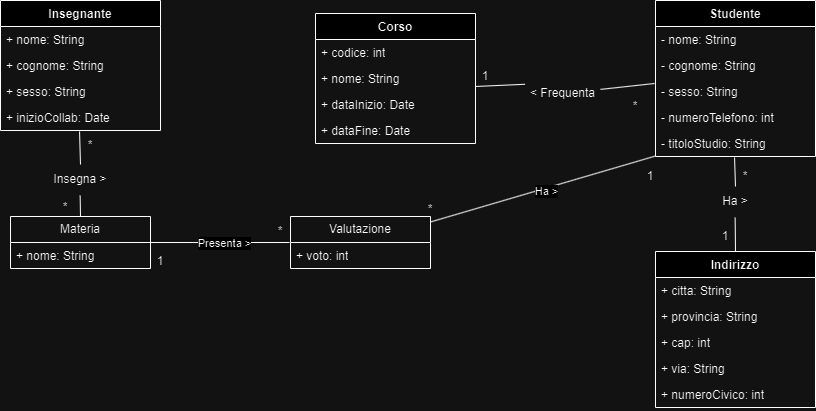

The diagram above was exported from draw.io. Its source (the exported page's mxGraphModel, read from the mxfile embedded in the PNG):
<mxGraphModel dx="933" dy="614" grid="1" gridSize="10" guides="1" tooltips="1" connect="1" arrows="1" fold="1" page="1" pageScale="1" pageWidth="1169" pageHeight="1654" background="none" math="0" shadow="0">
  <root>
    <mxCell id="0" />
    <mxCell id="1" parent="0" />
    <mxCell id="fIgaEMzd_5l-DO5LqSou-4" value="Studente" style="swimlane;fontStyle=1;align=center;verticalAlign=top;childLayout=stackLayout;horizontal=1;startSize=26;horizontalStack=0;resizeParent=1;resizeParentMax=0;resizeLast=0;collapsible=1;marginBottom=0;whiteSpace=wrap;html=1;" vertex="1" parent="1">
      <mxGeometry x="855" y="700" width="160" height="156" as="geometry" />
    </mxCell>
    <mxCell id="fIgaEMzd_5l-DO5LqSou-5" value="- nome: String" style="text;strokeColor=none;fillColor=none;align=left;verticalAlign=top;spacingLeft=4;spacingRight=4;overflow=hidden;rotatable=0;points=[[0,0.5],[1,0.5]];portConstraint=eastwest;whiteSpace=wrap;html=1;" vertex="1" parent="fIgaEMzd_5l-DO5LqSou-4">
      <mxGeometry y="26" width="160" height="26" as="geometry" />
    </mxCell>
    <mxCell id="fIgaEMzd_5l-DO5LqSou-26" value="- cognome: String" style="text;strokeColor=none;fillColor=none;align=left;verticalAlign=top;spacingLeft=4;spacingRight=4;overflow=hidden;rotatable=0;points=[[0,0.5],[1,0.5]];portConstraint=eastwest;whiteSpace=wrap;html=1;" vertex="1" parent="fIgaEMzd_5l-DO5LqSou-4">
      <mxGeometry y="52" width="160" height="26" as="geometry" />
    </mxCell>
    <mxCell id="fIgaEMzd_5l-DO5LqSou-28" value="- sesso: String" style="text;strokeColor=none;fillColor=none;align=left;verticalAlign=top;spacingLeft=4;spacingRight=4;overflow=hidden;rotatable=0;points=[[0,0.5],[1,0.5]];portConstraint=eastwest;whiteSpace=wrap;html=1;" vertex="1" parent="fIgaEMzd_5l-DO5LqSou-4">
      <mxGeometry y="78" width="160" height="26" as="geometry" />
    </mxCell>
    <mxCell id="fIgaEMzd_5l-DO5LqSou-29" value="- numeroTelefono: int" style="text;strokeColor=none;fillColor=none;align=left;verticalAlign=top;spacingLeft=4;spacingRight=4;overflow=hidden;rotatable=0;points=[[0,0.5],[1,0.5]];portConstraint=eastwest;whiteSpace=wrap;html=1;" vertex="1" parent="fIgaEMzd_5l-DO5LqSou-4">
      <mxGeometry y="104" width="160" height="26" as="geometry" />
    </mxCell>
    <mxCell id="fIgaEMzd_5l-DO5LqSou-30" value="- titoloStudio: String" style="text;strokeColor=none;fillColor=none;align=left;verticalAlign=top;spacingLeft=4;spacingRight=4;overflow=hidden;rotatable=0;points=[[0,0.5],[1,0.5]];portConstraint=eastwest;whiteSpace=wrap;html=1;" vertex="1" parent="fIgaEMzd_5l-DO5LqSou-4">
      <mxGeometry y="130" width="160" height="26" as="geometry" />
    </mxCell>
    <mxCell id="fIgaEMzd_5l-DO5LqSou-14" value="Insegnante" style="swimlane;fontStyle=1;align=center;verticalAlign=top;childLayout=stackLayout;horizontal=1;startSize=26;horizontalStack=0;resizeParent=1;resizeParentMax=0;resizeLast=0;collapsible=1;marginBottom=0;whiteSpace=wrap;html=1;" vertex="1" parent="1">
      <mxGeometry x="200" y="700" width="160" height="130" as="geometry" />
    </mxCell>
    <mxCell id="fIgaEMzd_5l-DO5LqSou-15" value="+ nome: String" style="text;strokeColor=none;fillColor=none;align=left;verticalAlign=top;spacingLeft=4;spacingRight=4;overflow=hidden;rotatable=0;points=[[0,0.5],[1,0.5]];portConstraint=eastwest;whiteSpace=wrap;html=1;" vertex="1" parent="fIgaEMzd_5l-DO5LqSou-14">
      <mxGeometry y="26" width="160" height="26" as="geometry" />
    </mxCell>
    <mxCell id="fIgaEMzd_5l-DO5LqSou-51" value="+ cognome: String" style="text;strokeColor=none;fillColor=none;align=left;verticalAlign=top;spacingLeft=4;spacingRight=4;overflow=hidden;rotatable=0;points=[[0,0.5],[1,0.5]];portConstraint=eastwest;whiteSpace=wrap;html=1;" vertex="1" parent="fIgaEMzd_5l-DO5LqSou-14">
      <mxGeometry y="52" width="160" height="26" as="geometry" />
    </mxCell>
    <mxCell id="fIgaEMzd_5l-DO5LqSou-50" value="+ sesso: String" style="text;strokeColor=none;fillColor=none;align=left;verticalAlign=top;spacingLeft=4;spacingRight=4;overflow=hidden;rotatable=0;points=[[0,0.5],[1,0.5]];portConstraint=eastwest;whiteSpace=wrap;html=1;" vertex="1" parent="fIgaEMzd_5l-DO5LqSou-14">
      <mxGeometry y="78" width="160" height="26" as="geometry" />
    </mxCell>
    <mxCell id="fIgaEMzd_5l-DO5LqSou-54" value="+ inizioCollab: Date" style="text;strokeColor=none;fillColor=none;align=left;verticalAlign=top;spacingLeft=4;spacingRight=4;overflow=hidden;rotatable=0;points=[[0,0.5],[1,0.5]];portConstraint=eastwest;whiteSpace=wrap;html=1;" vertex="1" parent="fIgaEMzd_5l-DO5LqSou-14">
      <mxGeometry y="104" width="160" height="26" as="geometry" />
    </mxCell>
    <mxCell id="fIgaEMzd_5l-DO5LqSou-18" value="Corso" style="swimlane;fontStyle=1;align=center;verticalAlign=top;childLayout=stackLayout;horizontal=1;startSize=26;horizontalStack=0;resizeParent=1;resizeParentMax=0;resizeLast=0;collapsible=1;marginBottom=0;whiteSpace=wrap;html=1;" vertex="1" parent="1">
      <mxGeometry x="515" y="713" width="160" height="130" as="geometry" />
    </mxCell>
    <mxCell id="fIgaEMzd_5l-DO5LqSou-19" value="+ codice: int&lt;div&gt;&lt;br&gt;&lt;/div&gt;" style="text;strokeColor=none;fillColor=none;align=left;verticalAlign=top;spacingLeft=4;spacingRight=4;overflow=hidden;rotatable=0;points=[[0,0.5],[1,0.5]];portConstraint=eastwest;whiteSpace=wrap;html=1;" vertex="1" parent="fIgaEMzd_5l-DO5LqSou-18">
      <mxGeometry y="26" width="160" height="26" as="geometry" />
    </mxCell>
    <mxCell id="fIgaEMzd_5l-DO5LqSou-39" value="+ nome: String" style="text;strokeColor=none;fillColor=none;align=left;verticalAlign=top;spacingLeft=4;spacingRight=4;overflow=hidden;rotatable=0;points=[[0,0.5],[1,0.5]];portConstraint=eastwest;whiteSpace=wrap;html=1;" vertex="1" parent="fIgaEMzd_5l-DO5LqSou-18">
      <mxGeometry y="52" width="160" height="26" as="geometry" />
    </mxCell>
    <mxCell id="fIgaEMzd_5l-DO5LqSou-41" value="+ dataInizio: Date" style="text;strokeColor=none;fillColor=none;align=left;verticalAlign=top;spacingLeft=4;spacingRight=4;overflow=hidden;rotatable=0;points=[[0,0.5],[1,0.5]];portConstraint=eastwest;whiteSpace=wrap;html=1;" vertex="1" parent="fIgaEMzd_5l-DO5LqSou-18">
      <mxGeometry y="78" width="160" height="26" as="geometry" />
    </mxCell>
    <mxCell id="fIgaEMzd_5l-DO5LqSou-40" value="+ dataFine: Date" style="text;strokeColor=none;fillColor=none;align=left;verticalAlign=top;spacingLeft=4;spacingRight=4;overflow=hidden;rotatable=0;points=[[0,0.5],[1,0.5]];portConstraint=eastwest;whiteSpace=wrap;html=1;" vertex="1" parent="fIgaEMzd_5l-DO5LqSou-18">
      <mxGeometry y="104" width="160" height="26" as="geometry" />
    </mxCell>
    <mxCell id="fIgaEMzd_5l-DO5LqSou-22" value="Indirizzo" style="swimlane;fontStyle=1;align=center;verticalAlign=top;childLayout=stackLayout;horizontal=1;startSize=26;horizontalStack=0;resizeParent=1;resizeParentMax=0;resizeLast=0;collapsible=1;marginBottom=0;whiteSpace=wrap;html=1;" vertex="1" parent="1">
      <mxGeometry x="855" y="951" width="160" height="156" as="geometry" />
    </mxCell>
    <mxCell id="fIgaEMzd_5l-DO5LqSou-23" value="+ citta: String" style="text;strokeColor=none;fillColor=none;align=left;verticalAlign=top;spacingLeft=4;spacingRight=4;overflow=hidden;rotatable=0;points=[[0,0.5],[1,0.5]];portConstraint=eastwest;whiteSpace=wrap;html=1;" vertex="1" parent="fIgaEMzd_5l-DO5LqSou-22">
      <mxGeometry y="26" width="160" height="26" as="geometry" />
    </mxCell>
    <mxCell id="fIgaEMzd_5l-DO5LqSou-36" value="+ provincia: String" style="text;strokeColor=none;fillColor=none;align=left;verticalAlign=top;spacingLeft=4;spacingRight=4;overflow=hidden;rotatable=0;points=[[0,0.5],[1,0.5]];portConstraint=eastwest;whiteSpace=wrap;html=1;" vertex="1" parent="fIgaEMzd_5l-DO5LqSou-22">
      <mxGeometry y="52" width="160" height="26" as="geometry" />
    </mxCell>
    <mxCell id="fIgaEMzd_5l-DO5LqSou-37" value="+ cap: int" style="text;strokeColor=none;fillColor=none;align=left;verticalAlign=top;spacingLeft=4;spacingRight=4;overflow=hidden;rotatable=0;points=[[0,0.5],[1,0.5]];portConstraint=eastwest;whiteSpace=wrap;html=1;" vertex="1" parent="fIgaEMzd_5l-DO5LqSou-22">
      <mxGeometry y="78" width="160" height="26" as="geometry" />
    </mxCell>
    <mxCell id="fIgaEMzd_5l-DO5LqSou-35" value="+ via: String" style="text;strokeColor=none;fillColor=none;align=left;verticalAlign=top;spacingLeft=4;spacingRight=4;overflow=hidden;rotatable=0;points=[[0,0.5],[1,0.5]];portConstraint=eastwest;whiteSpace=wrap;html=1;" vertex="1" parent="fIgaEMzd_5l-DO5LqSou-22">
      <mxGeometry y="104" width="160" height="26" as="geometry" />
    </mxCell>
    <mxCell id="fIgaEMzd_5l-DO5LqSou-38" value="+ numeroCivico: int" style="text;strokeColor=none;fillColor=none;align=left;verticalAlign=top;spacingLeft=4;spacingRight=4;overflow=hidden;rotatable=0;points=[[0,0.5],[1,0.5]];portConstraint=eastwest;whiteSpace=wrap;html=1;" vertex="1" parent="fIgaEMzd_5l-DO5LqSou-22">
      <mxGeometry y="130" width="160" height="26" as="geometry" />
    </mxCell>
    <mxCell id="fIgaEMzd_5l-DO5LqSou-42" value="Materia" style="swimlane;fontStyle=0;childLayout=stackLayout;horizontal=1;startSize=26;fillColor=none;horizontalStack=0;resizeParent=1;resizeParentMax=0;resizeLast=0;collapsible=1;marginBottom=0;whiteSpace=wrap;html=1;" vertex="1" parent="1">
      <mxGeometry x="210" y="916" width="140" height="52" as="geometry" />
    </mxCell>
    <mxCell id="fIgaEMzd_5l-DO5LqSou-43" value="+ nome: String" style="text;strokeColor=none;fillColor=none;align=left;verticalAlign=top;spacingLeft=4;spacingRight=4;overflow=hidden;rotatable=0;points=[[0,0.5],[1,0.5]];portConstraint=eastwest;whiteSpace=wrap;html=1;" vertex="1" parent="fIgaEMzd_5l-DO5LqSou-42">
      <mxGeometry y="26" width="140" height="26" as="geometry" />
    </mxCell>
    <mxCell id="fIgaEMzd_5l-DO5LqSou-59" value="" style="endArrow=none;html=1;rounded=0;exitX=0.5;exitY=0;exitDx=0;exitDy=0;entryX=0.494;entryY=1.038;entryDx=0;entryDy=0;entryPerimeter=0;" edge="1" parent="1" source="fIgaEMzd_5l-DO5LqSou-60" target="fIgaEMzd_5l-DO5LqSou-54">
      <mxGeometry width="50" height="50" relative="1" as="geometry">
        <mxPoint x="-160" y="820" as="sourcePoint" />
        <mxPoint x="-110" y="770" as="targetPoint" />
      </mxGeometry>
    </mxCell>
    <mxCell id="fIgaEMzd_5l-DO5LqSou-61" value="" style="endArrow=none;html=1;rounded=0;exitX=0.5;exitY=0;exitDx=0;exitDy=0;entryX=0.494;entryY=1.038;entryDx=0;entryDy=0;entryPerimeter=0;" edge="1" parent="1" source="fIgaEMzd_5l-DO5LqSou-42" target="fIgaEMzd_5l-DO5LqSou-60">
      <mxGeometry width="50" height="50" relative="1" as="geometry">
        <mxPoint x="280" y="916" as="sourcePoint" />
        <mxPoint x="279" y="831" as="targetPoint" />
      </mxGeometry>
    </mxCell>
    <mxCell id="fIgaEMzd_5l-DO5LqSou-60" value="Insegna &amp;gt;" style="text;strokeColor=none;align=center;fillColor=none;html=1;verticalAlign=middle;whiteSpace=wrap;rounded=0;" vertex="1" parent="1">
      <mxGeometry x="250" y="864" width="60" height="30" as="geometry" />
    </mxCell>
    <mxCell id="fIgaEMzd_5l-DO5LqSou-63" value="" style="endArrow=none;html=1;rounded=0;entryX=-0.006;entryY=0.192;entryDx=0;entryDy=0;entryPerimeter=0;" edge="1" parent="1" source="fIgaEMzd_5l-DO5LqSou-64" target="fIgaEMzd_5l-DO5LqSou-28">
      <mxGeometry width="50" height="50" relative="1" as="geometry">
        <mxPoint x="675" y="786" as="sourcePoint" />
        <mxPoint x="1274" y="854" as="targetPoint" />
      </mxGeometry>
    </mxCell>
    <mxCell id="fIgaEMzd_5l-DO5LqSou-66" value="" style="endArrow=none;html=1;rounded=0;entryX=-0.006;entryY=0.192;entryDx=0;entryDy=0;entryPerimeter=0;" edge="1" parent="1" target="fIgaEMzd_5l-DO5LqSou-64">
      <mxGeometry width="50" height="50" relative="1" as="geometry">
        <mxPoint x="675" y="786" as="sourcePoint" />
        <mxPoint x="854" y="783" as="targetPoint" />
      </mxGeometry>
    </mxCell>
    <mxCell id="fIgaEMzd_5l-DO5LqSou-64" value="&amp;lt; Frequenta" style="text;strokeColor=none;align=center;fillColor=none;html=1;verticalAlign=middle;whiteSpace=wrap;rounded=0;" vertex="1" parent="1">
      <mxGeometry x="725" y="778" width="75" height="30" as="geometry" />
    </mxCell>
    <mxCell id="fIgaEMzd_5l-DO5LqSou-67" value="1" style="text;strokeColor=none;align=center;fillColor=none;html=1;verticalAlign=middle;whiteSpace=wrap;rounded=0;" vertex="1" parent="1">
      <mxGeometry x="655" y="761" width="60" height="30" as="geometry" />
    </mxCell>
    <mxCell id="fIgaEMzd_5l-DO5LqSou-68" value="*" style="text;strokeColor=none;align=center;fillColor=none;html=1;verticalAlign=middle;whiteSpace=wrap;rounded=0;" vertex="1" parent="1">
      <mxGeometry x="805" y="791" width="60" height="30" as="geometry" />
    </mxCell>
    <mxCell id="fIgaEMzd_5l-DO5LqSou-69" value="" style="endArrow=none;html=1;rounded=0;entryX=0.494;entryY=1.038;entryDx=0;entryDy=0;entryPerimeter=0;exitX=0.5;exitY=0;exitDx=0;exitDy=0;" edge="1" parent="1" source="fIgaEMzd_5l-DO5LqSou-72" target="fIgaEMzd_5l-DO5LqSou-30">
      <mxGeometry width="50" height="50" relative="1" as="geometry">
        <mxPoint x="795" y="800" as="sourcePoint" />
        <mxPoint x="864" y="793" as="targetPoint" />
      </mxGeometry>
    </mxCell>
    <mxCell id="fIgaEMzd_5l-DO5LqSou-70" value="*" style="text;strokeColor=none;align=center;fillColor=none;html=1;verticalAlign=middle;whiteSpace=wrap;rounded=0;" vertex="1" parent="1">
      <mxGeometry x="915" y="861" width="60" height="30" as="geometry" />
    </mxCell>
    <mxCell id="fIgaEMzd_5l-DO5LqSou-71" value="1" style="text;strokeColor=none;align=center;fillColor=none;html=1;verticalAlign=middle;whiteSpace=wrap;rounded=0;" vertex="1" parent="1">
      <mxGeometry x="895" y="921" width="60" height="30" as="geometry" />
    </mxCell>
    <mxCell id="fIgaEMzd_5l-DO5LqSou-73" value="" style="endArrow=none;html=1;rounded=0;entryX=0.494;entryY=1.038;entryDx=0;entryDy=0;entryPerimeter=0;exitX=0.5;exitY=0;exitDx=0;exitDy=0;" edge="1" parent="1" source="fIgaEMzd_5l-DO5LqSou-22" target="fIgaEMzd_5l-DO5LqSou-72">
      <mxGeometry width="50" height="50" relative="1" as="geometry">
        <mxPoint x="935" y="951" as="sourcePoint" />
        <mxPoint x="934" y="857" as="targetPoint" />
      </mxGeometry>
    </mxCell>
    <mxCell id="fIgaEMzd_5l-DO5LqSou-72" value="Ha &amp;gt;" style="text;strokeColor=none;align=center;fillColor=none;html=1;verticalAlign=middle;whiteSpace=wrap;rounded=0;" vertex="1" parent="1">
      <mxGeometry x="905" y="886" width="60" height="30" as="geometry" />
    </mxCell>
    <mxCell id="fIgaEMzd_5l-DO5LqSou-74" value="*" style="text;strokeColor=none;align=center;fillColor=none;html=1;verticalAlign=middle;whiteSpace=wrap;rounded=0;" vertex="1" parent="1">
      <mxGeometry x="260" y="830" width="60" height="30" as="geometry" />
    </mxCell>
    <mxCell id="fIgaEMzd_5l-DO5LqSou-75" value="*" style="text;strokeColor=none;align=center;fillColor=none;html=1;verticalAlign=middle;whiteSpace=wrap;rounded=0;" vertex="1" parent="1">
      <mxGeometry x="235" y="892" width="60" height="30" as="geometry" />
    </mxCell>
    <mxCell id="fIgaEMzd_5l-DO5LqSou-79" value="Valutazione" style="swimlane;fontStyle=0;childLayout=stackLayout;horizontal=1;startSize=26;fillColor=none;horizontalStack=0;resizeParent=1;resizeParentMax=0;resizeLast=0;collapsible=1;marginBottom=0;whiteSpace=wrap;html=1;" vertex="1" parent="1">
      <mxGeometry x="490" y="916" width="140" height="52" as="geometry" />
    </mxCell>
    <mxCell id="fIgaEMzd_5l-DO5LqSou-80" value="+ voto: int" style="text;strokeColor=none;fillColor=none;align=left;verticalAlign=top;spacingLeft=4;spacingRight=4;overflow=hidden;rotatable=0;points=[[0,0.5],[1,0.5]];portConstraint=eastwest;whiteSpace=wrap;html=1;" vertex="1" parent="fIgaEMzd_5l-DO5LqSou-79">
      <mxGeometry y="26" width="140" height="26" as="geometry" />
    </mxCell>
    <mxCell id="fIgaEMzd_5l-DO5LqSou-83" value="" style="endArrow=none;html=1;rounded=0;" edge="1" parent="1">
      <mxGeometry width="50" height="50" relative="1" as="geometry">
        <mxPoint x="489" y="942" as="sourcePoint" />
        <mxPoint x="349" y="942" as="targetPoint" />
      </mxGeometry>
    </mxCell>
    <mxCell id="fIgaEMzd_5l-DO5LqSou-84" value="Presenta &amp;gt;" style="edgeLabel;html=1;align=center;verticalAlign=middle;resizable=0;points=[];" vertex="1" connectable="0" parent="fIgaEMzd_5l-DO5LqSou-83">
      <mxGeometry x="-0.1429" y="1" relative="1" as="geometry">
        <mxPoint x="-5" as="offset" />
      </mxGeometry>
    </mxCell>
    <mxCell id="fIgaEMzd_5l-DO5LqSou-87" value="*" style="text;strokeColor=none;align=center;fillColor=none;html=1;verticalAlign=middle;whiteSpace=wrap;rounded=0;" vertex="1" parent="1">
      <mxGeometry x="450" y="916" width="60" height="30" as="geometry" />
    </mxCell>
    <mxCell id="fIgaEMzd_5l-DO5LqSou-89" value="1" style="text;strokeColor=none;align=center;fillColor=none;html=1;verticalAlign=middle;whiteSpace=wrap;rounded=0;" vertex="1" parent="1">
      <mxGeometry x="330" y="946" width="60" height="30" as="geometry" />
    </mxCell>
    <mxCell id="fIgaEMzd_5l-DO5LqSou-92" value="" style="endArrow=none;html=1;rounded=0;" edge="1" parent="1" source="fIgaEMzd_5l-DO5LqSou-79">
      <mxGeometry width="50" height="50" relative="1" as="geometry">
        <mxPoint x="619.4512195121952" y="958.51" as="sourcePoint" />
        <mxPoint x="855" y="855.4966666666667" as="targetPoint" />
      </mxGeometry>
    </mxCell>
    <mxCell id="fIgaEMzd_5l-DO5LqSou-95" value="Ha &amp;gt;" style="edgeLabel;html=1;align=center;verticalAlign=middle;resizable=0;points=[];" vertex="1" connectable="0" parent="fIgaEMzd_5l-DO5LqSou-92">
      <mxGeometry x="0.0144" y="-3" relative="1" as="geometry">
        <mxPoint as="offset" />
      </mxGeometry>
    </mxCell>
    <mxCell id="fIgaEMzd_5l-DO5LqSou-93" value="*" style="text;strokeColor=none;align=center;fillColor=none;html=1;verticalAlign=middle;whiteSpace=wrap;rounded=0;" vertex="1" parent="1">
      <mxGeometry x="600" y="894" width="60" height="30" as="geometry" />
    </mxCell>
    <mxCell id="fIgaEMzd_5l-DO5LqSou-94" value="1" style="text;strokeColor=none;align=center;fillColor=none;html=1;verticalAlign=middle;whiteSpace=wrap;rounded=0;" vertex="1" parent="1">
      <mxGeometry x="820" y="861" width="60" height="30" as="geometry" />
    </mxCell>
  </root>
</mxGraphModel>